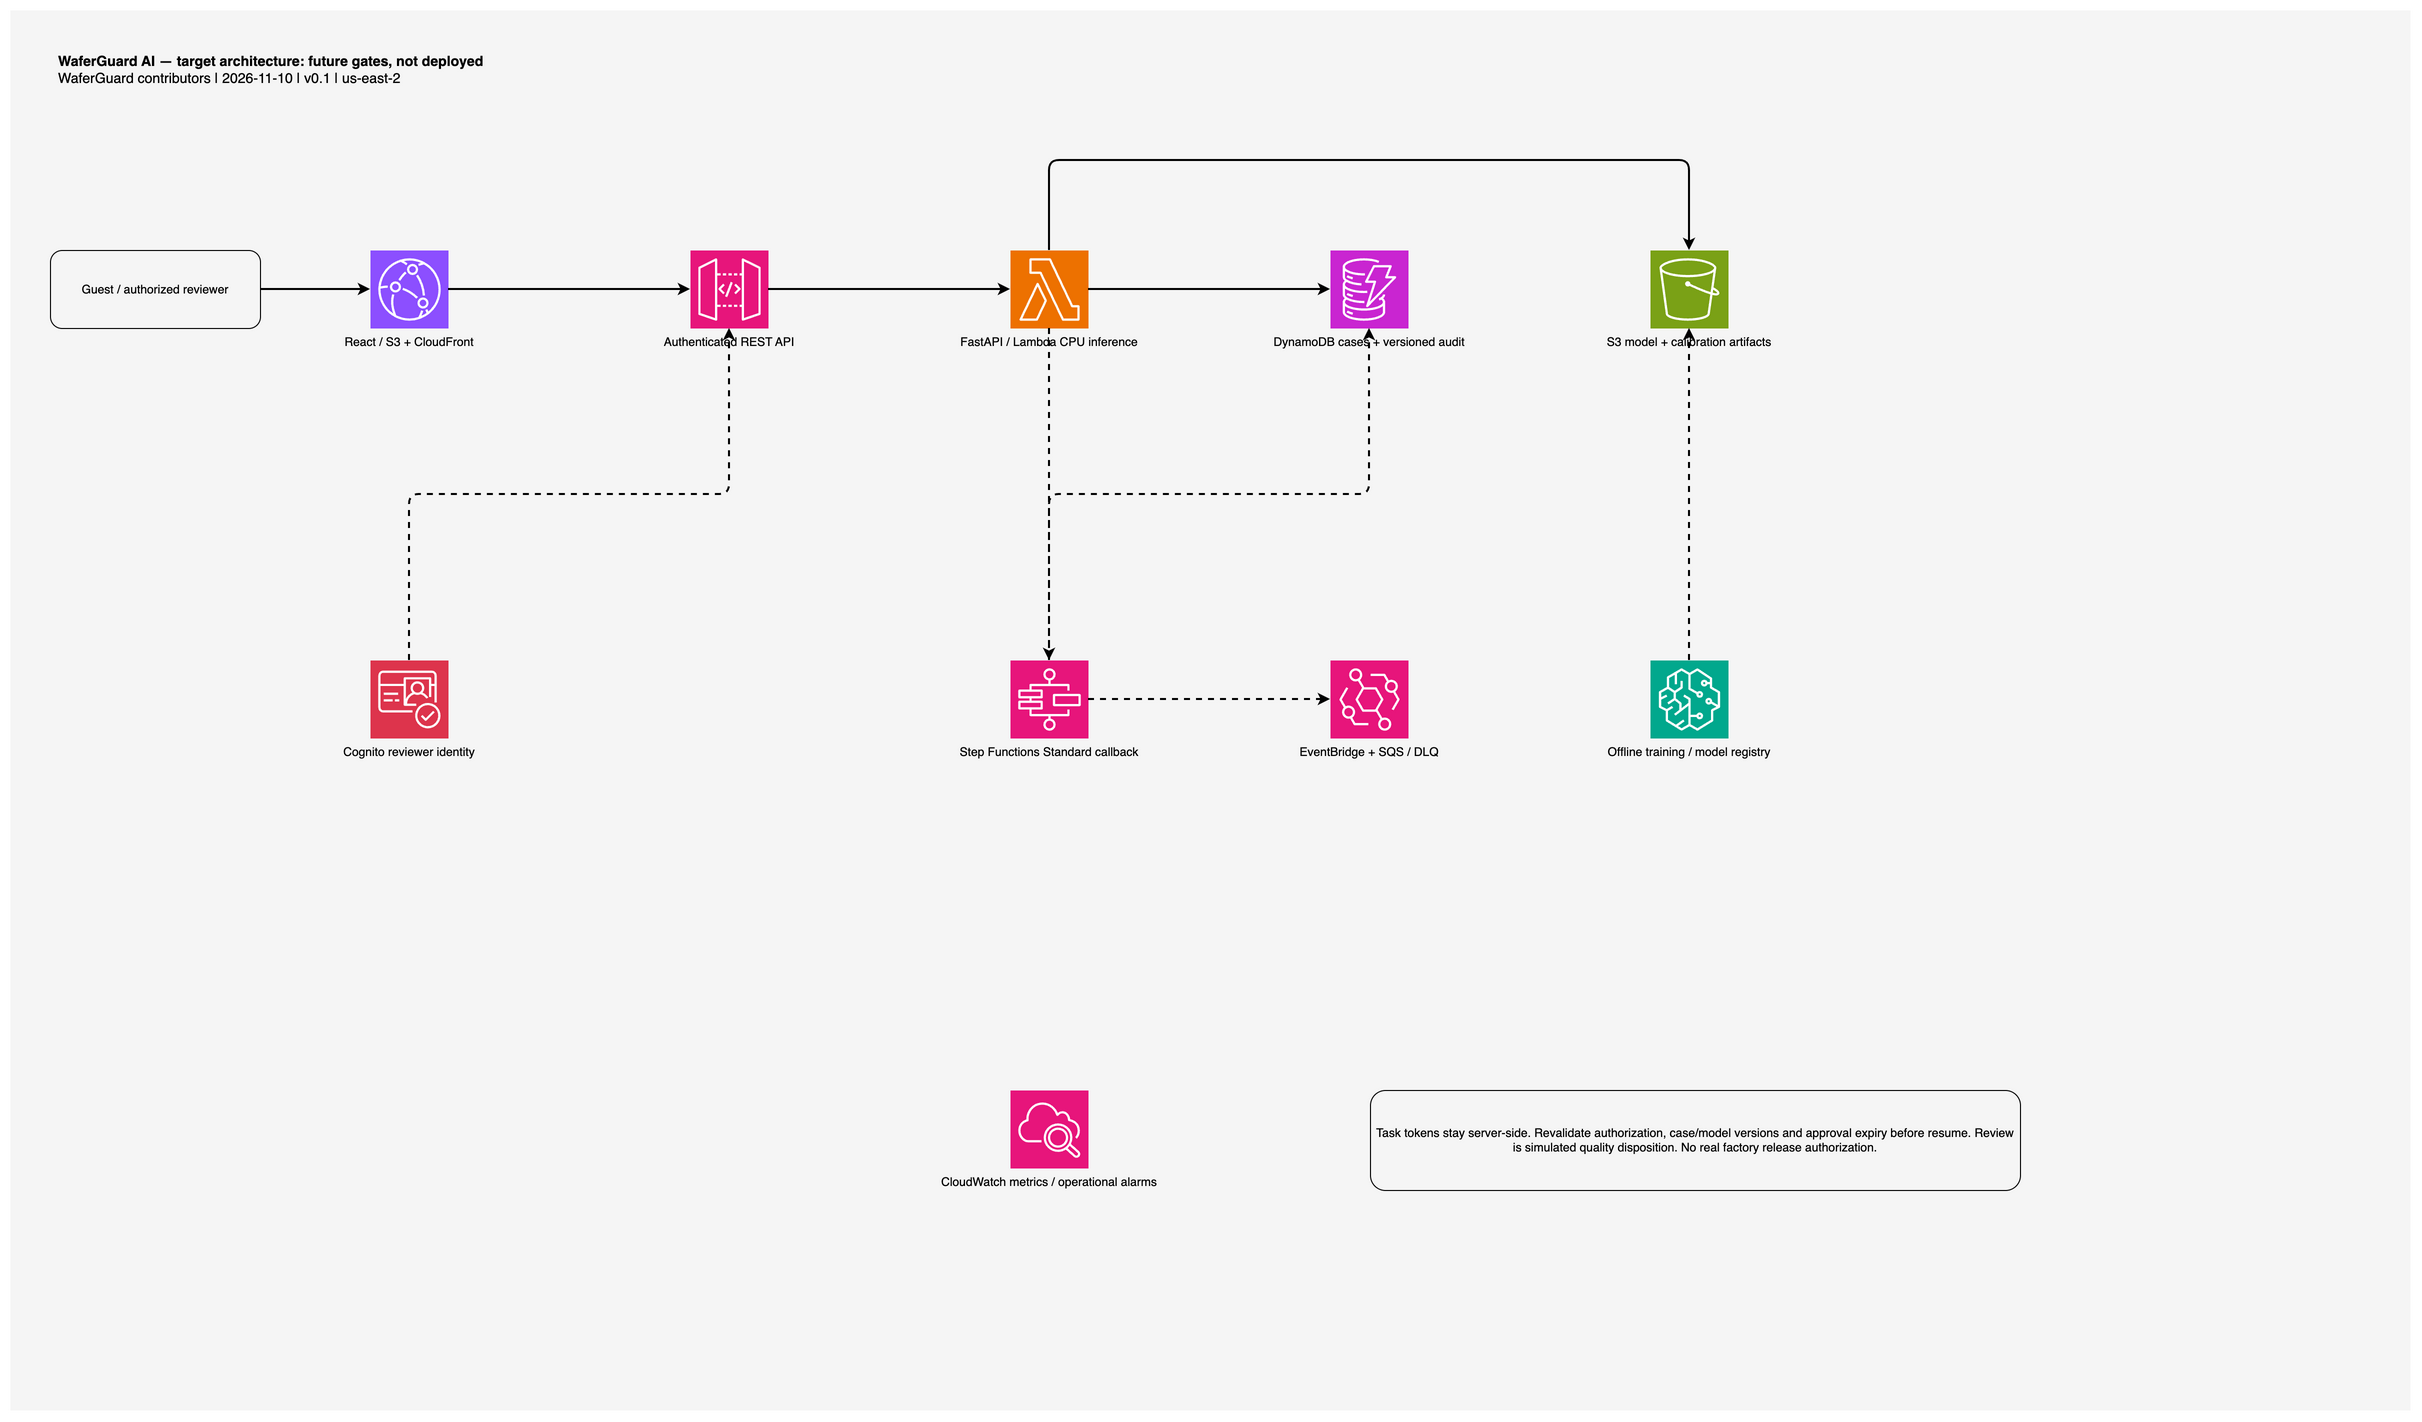

The diagram above was exported from draw.io. Its source (the exported page's mxGraphModel, read from the mxfile embedded in the PNG):
<mxGraphModel dx="2800" dy="1600" grid="1" page="1" pageWidth="2400" pageHeight="1400">
  <root>
    <mxCell id="0" />
    <mxCell id="1" parent="0" />
    <mxCell id="background" value="" style="fillColor=#F5F5F5;strokeColor=none;" vertex="1" parent="1">
      <mxGeometry as="geometry" x="0" y="0" width="2400" height="1400" />
    </mxCell>
    <mxCell id="title" value="&lt;b&gt;WaferGuard AI — target architecture: future gates, not deployed&lt;/b&gt;&lt;br&gt;WaferGuard contributors | 2026-11-10 | v0.1 | us-east-2" style="text;html=1;align=left;verticalAlign=top;whiteSpace=wrap;rounded=0;fontSize=14;spacing=8;" vertex="1" parent="1">
      <mxGeometry as="geometry" x="40" y="30" width="1000" height="60" />
    </mxCell>
    <mxCell id="delivery" value="React / S3 + CloudFront" style="shape=mxgraph.aws4.resourceIcon;resIcon=mxgraph.aws4.cloudfront;fillColor=#8C4FFF;strokeColor=#ffffff;sketch=0;fontSize=12;verticalLabelPosition=bottom;verticalAlign=top;align=center;" vertex="1" parent="1">
      <mxGeometry as="geometry" x="360" y="240" width="78" height="78" />
    </mxCell>
    <mxCell id="api" value="Authenticated REST API" style="shape=mxgraph.aws4.resourceIcon;resIcon=mxgraph.aws4.api_gateway;fillColor=#E7157B;strokeColor=#ffffff;sketch=0;fontSize=12;verticalLabelPosition=bottom;verticalAlign=top;align=center;" vertex="1" parent="1">
      <mxGeometry as="geometry" x="680" y="240" width="78" height="78" />
    </mxCell>
    <mxCell id="inference" value="FastAPI / Lambda CPU inference" style="shape=mxgraph.aws4.resourceIcon;resIcon=mxgraph.aws4.lambda;fillColor=#ED7100;strokeColor=#ffffff;sketch=0;fontSize=12;verticalLabelPosition=bottom;verticalAlign=top;align=center;" vertex="1" parent="1">
      <mxGeometry as="geometry" x="1000" y="240" width="78" height="78" />
    </mxCell>
    <mxCell id="cases" value="DynamoDB cases + versioned audit" style="shape=mxgraph.aws4.resourceIcon;resIcon=mxgraph.aws4.dynamodb;fillColor=#C925D1;strokeColor=#ffffff;sketch=0;fontSize=12;verticalLabelPosition=bottom;verticalAlign=top;align=center;" vertex="1" parent="1">
      <mxGeometry as="geometry" x="1320" y="240" width="78" height="78" />
    </mxCell>
    <mxCell id="models" value="S3 model + calibration artifacts" style="shape=mxgraph.aws4.resourceIcon;resIcon=mxgraph.aws4.s3;fillColor=#7AA116;strokeColor=#ffffff;sketch=0;fontSize=12;verticalLabelPosition=bottom;verticalAlign=top;align=center;" vertex="1" parent="1">
      <mxGeometry as="geometry" x="1640" y="240" width="78" height="78" />
    </mxCell>
    <mxCell id="user" value="Guest / authorized reviewer" style="rounded=1;whiteSpace=wrap;html=1;fontSize=12;fillColor=none;" vertex="1" parent="1">
      <mxGeometry as="geometry" x="40" y="240" width="210" height="78" />
    </mxCell>
    <mxCell id="user-delivery" source="user" target="delivery" edge="1" parent="1" style="edgeStyle=orthogonalEdgeStyle;rounded=1;orthogonalLoop=1;jettySize=auto;html=1;strokeWidth=2;exitX=1;exitY=0.5;exitDx=0;exitDy=0;entryX=0;entryY=0.5;entryDx=0;entryDy=0;">
      <mxGeometry as="geometry" relative="1" />
    </mxCell>
    <mxCell id="delivery-api" source="delivery" target="api" edge="1" parent="1" style="edgeStyle=orthogonalEdgeStyle;rounded=1;orthogonalLoop=1;jettySize=auto;html=1;strokeWidth=2;exitX=1;exitY=0.5;exitDx=0;exitDy=0;entryX=0;entryY=0.5;entryDx=0;entryDy=0;">
      <mxGeometry as="geometry" relative="1" />
    </mxCell>
    <mxCell id="api-inference" source="api" target="inference" edge="1" parent="1" style="edgeStyle=orthogonalEdgeStyle;rounded=1;orthogonalLoop=1;jettySize=auto;html=1;strokeWidth=2;exitX=1;exitY=0.5;exitDx=0;exitDy=0;entryX=0;entryY=0.5;entryDx=0;entryDy=0;">
      <mxGeometry as="geometry" relative="1" />
    </mxCell>
    <mxCell id="inference-cases" source="inference" target="cases" edge="1" parent="1" style="edgeStyle=orthogonalEdgeStyle;rounded=1;orthogonalLoop=1;jettySize=auto;html=1;strokeWidth=2;exitX=1;exitY=0.5;exitDx=0;exitDy=0;entryX=0;entryY=0.5;entryDx=0;entryDy=0;">
      <mxGeometry as="geometry" relative="1" />
    </mxCell>
    <mxCell id="inference-models" source="inference" target="models" edge="1" parent="1" style="edgeStyle=orthogonalEdgeStyle;rounded=1;orthogonalLoop=1;jettySize=auto;html=1;strokeWidth=2;exitX=0.5;exitY=0;exitDx=0;exitDy=0;entryX=0.5;entryY=0;entryDx=0;entryDy=0;">
      <mxGeometry as="geometry" relative="1">
        <Array as="points">
          <mxPoint x="1039" y="150" />
          <mxPoint x="1679" y="150" />
        </Array>
      </mxGeometry>
    </mxCell>
    <mxCell id="auth" value="Cognito reviewer identity" style="shape=mxgraph.aws4.resourceIcon;resIcon=mxgraph.aws4.cognito;fillColor=#DD344C;strokeColor=#ffffff;sketch=0;fontSize=12;verticalLabelPosition=bottom;verticalAlign=top;align=center;" vertex="1" parent="1">
      <mxGeometry as="geometry" x="360" y="650" width="78" height="78" />
    </mxCell>
    <mxCell id="workflow" value="Step Functions Standard callback" style="shape=mxgraph.aws4.resourceIcon;resIcon=mxgraph.aws4.step_functions;fillColor=#E7157B;strokeColor=#ffffff;sketch=0;fontSize=12;verticalLabelPosition=bottom;verticalAlign=top;align=center;" vertex="1" parent="1">
      <mxGeometry as="geometry" x="1000" y="650" width="78" height="78" />
    </mxCell>
    <mxCell id="events" value="EventBridge + SQS / DLQ" style="shape=mxgraph.aws4.resourceIcon;resIcon=mxgraph.aws4.eventbridge;fillColor=#E7157B;strokeColor=#ffffff;sketch=0;fontSize=12;verticalLabelPosition=bottom;verticalAlign=top;align=center;" vertex="1" parent="1">
      <mxGeometry as="geometry" x="1320" y="650" width="78" height="78" />
    </mxCell>
    <mxCell id="training" value="Offline training / model registry" style="shape=mxgraph.aws4.resourceIcon;resIcon=mxgraph.aws4.sagemaker;fillColor=#01A88D;strokeColor=#ffffff;sketch=0;fontSize=12;verticalLabelPosition=bottom;verticalAlign=top;align=center;" vertex="1" parent="1">
      <mxGeometry as="geometry" x="1640" y="650" width="78" height="78" />
    </mxCell>
    <mxCell id="auth-api" source="auth" target="api" edge="1" parent="1" style="edgeStyle=orthogonalEdgeStyle;rounded=1;orthogonalLoop=1;jettySize=auto;html=1;strokeWidth=2;exitX=0.5;exitY=0;exitDx=0;exitDy=0;entryX=0.5;entryY=1;entryDx=0;entryDy=0;dashed=1;">
      <mxGeometry as="geometry" relative="1" />
    </mxCell>
    <mxCell id="inference-workflow" source="inference" target="workflow" edge="1" parent="1" style="edgeStyle=orthogonalEdgeStyle;rounded=1;orthogonalLoop=1;jettySize=auto;html=1;strokeWidth=2;exitX=0.5;exitY=1;exitDx=0;exitDy=0;entryX=0.5;entryY=0;entryDx=0;entryDy=0;dashed=1;">
      <mxGeometry as="geometry" relative="1" />
    </mxCell>
    <mxCell id="workflow-cases" source="workflow" target="cases" edge="1" parent="1" style="edgeStyle=orthogonalEdgeStyle;rounded=1;orthogonalLoop=1;jettySize=auto;html=1;strokeWidth=2;exitX=0.5;exitY=0;exitDx=0;exitDy=0;entryX=0.5;entryY=1;entryDx=0;entryDy=0;dashed=1;">
      <mxGeometry as="geometry" relative="1" />
    </mxCell>
    <mxCell id="workflow-events" source="workflow" target="events" edge="1" parent="1" style="edgeStyle=orthogonalEdgeStyle;rounded=1;orthogonalLoop=1;jettySize=auto;html=1;strokeWidth=2;exitX=1;exitY=0.5;exitDx=0;exitDy=0;entryX=0;entryY=0.5;entryDx=0;entryDy=0;dashed=1;">
      <mxGeometry as="geometry" relative="1" />
    </mxCell>
    <mxCell id="training-models" source="training" target="models" edge="1" parent="1" style="edgeStyle=orthogonalEdgeStyle;rounded=1;orthogonalLoop=1;jettySize=auto;html=1;strokeWidth=2;exitX=0.5;exitY=0;exitDx=0;exitDy=0;entryX=0.5;entryY=1;entryDx=0;entryDy=0;dashed=1;">
      <mxGeometry as="geometry" relative="1" />
    </mxCell>
    <mxCell id="monitor" value="CloudWatch metrics / operational alarms" style="shape=mxgraph.aws4.resourceIcon;resIcon=mxgraph.aws4.cloudwatch_2;fillColor=#E7157B;strokeColor=#ffffff;sketch=0;fontSize=12;verticalLabelPosition=bottom;verticalAlign=top;align=center;" vertex="1" parent="1">
      <mxGeometry as="geometry" x="1000" y="1080" width="78" height="78" />
    </mxCell>
    <mxCell id="limits" value="Task tokens stay server-side. Revalidate authorization, case/model versions and approval expiry before resume. Review is simulated quality disposition. No real factory release authorization." style="rounded=1;whiteSpace=wrap;html=1;fontSize=12;fillColor=none;" vertex="1" parent="1">
      <mxGeometry as="geometry" x="1360" y="1080" width="650" height="100" />
    </mxCell>
  </root>
</mxGraphModel>